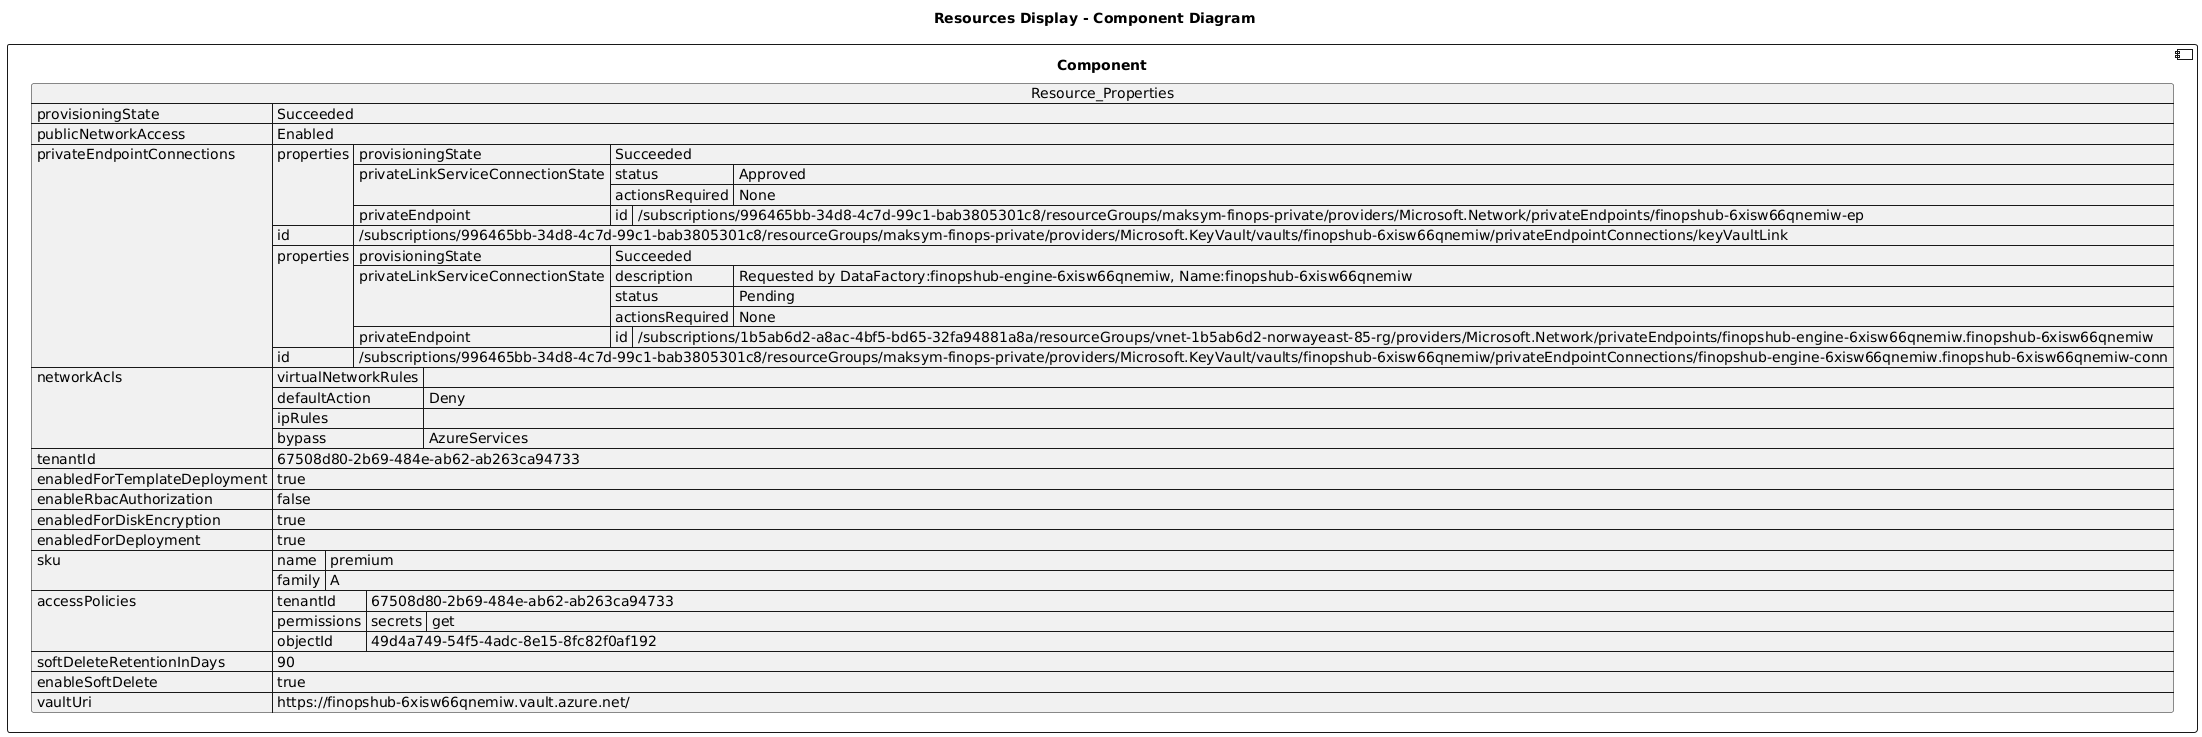

The diagram above was rendered by PlantUML. Its source (embedded in the PNG):
@startuml

title Resources Display - Component Diagram

component Component {

json  Resource_Properties {
  "provisioningState": "Succeeded",
  "publicNetworkAccess": "Enabled",
  "privateEndpointConnections": [
    {
      "properties": {
        "provisioningState": "Succeeded",
        "privateLinkServiceConnectionState": {
          "status": "Approved",
          "actionsRequired": "None"
        },
        "privateEndpoint": {
          "id": "/subscriptions/996465bb-34d8-4c7d-99c1-bab3805301c8/resourceGroups/maksym-finops-private/providers/Microsoft.Network/privateEndpoints/finopshub-6xisw66qnemiw-ep"
        }
      },
      "id": "/subscriptions/996465bb-34d8-4c7d-99c1-bab3805301c8/resourceGroups/maksym-finops-private/providers/Microsoft.KeyVault/vaults/finopshub-6xisw66qnemiw/privateEndpointConnections/keyVaultLink"
    },
    {
      "properties": {
        "provisioningState": "Succeeded",
        "privateLinkServiceConnectionState": {
          "description": "Requested by DataFactory:finopshub-engine-6xisw66qnemiw, Name:finopshub-6xisw66qnemiw",
          "status": "Pending",
          "actionsRequired": "None"
        },
        "privateEndpoint": {
          "id": "/subscriptions/1b5ab6d2-a8ac-4bf5-bd65-32fa94881a8a/resourceGroups/vnet-1b5ab6d2-norwayeast-85-rg/providers/Microsoft.Network/privateEndpoints/finopshub-engine-6xisw66qnemiw.finopshub-6xisw66qnemiw"
        }
      },
      "id": "/subscriptions/996465bb-34d8-4c7d-99c1-bab3805301c8/resourceGroups/maksym-finops-private/providers/Microsoft.KeyVault/vaults/finopshub-6xisw66qnemiw/privateEndpointConnections/finopshub-engine-6xisw66qnemiw.finopshub-6xisw66qnemiw-conn"
    }
  ],
  "networkAcls": {
    "virtualNetworkRules": [],
    "defaultAction": "Deny",
    "ipRules": [],
    "bypass": "AzureServices"
  },
  "tenantId": "67508d80-2b69-484e-ab62-ab263ca94733",
  "enabledForTemplateDeployment": true,
  "enableRbacAuthorization": false,
  "enabledForDiskEncryption": true,
  "enabledForDeployment": true,
  "sku": {
    "name": "premium",
    "family": "A"
  },
  "accessPolicies": [
    {
      "tenantId": "67508d80-2b69-484e-ab62-ab263ca94733",
      "permissions": {
        "secrets": [
          "get"
        ]
      },
      "objectId": "49d4a749-54f5-4adc-8e15-8fc82f0af192"
    }
  ],
  "softDeleteRetentionInDays": 90,
  "enableSoftDelete": true,
  "vaultUri": "https://finopshub-6xisw66qnemiw.vault.azure.net/"
}
}
@enduml